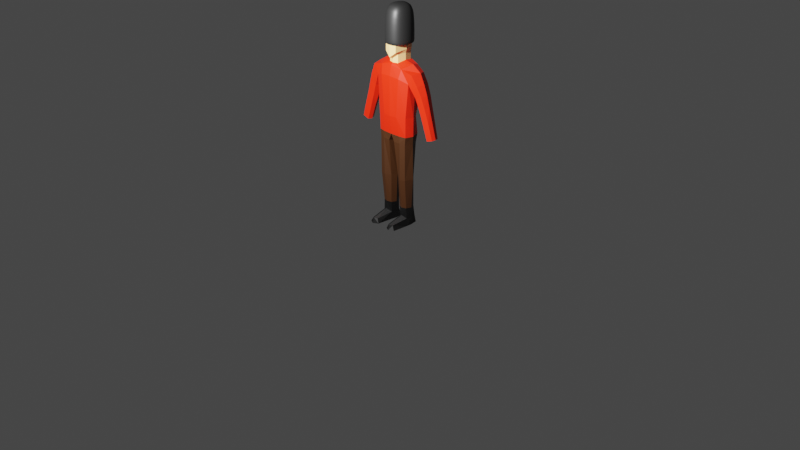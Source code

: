# Source: royalguard.blend  (saved by Blender 2.90.8; exported with 4.5.12 LTS)
import bpy
from mathutils import Matrix  # noqa: F401  (used for matrix-valued properties, if any)

bpy.ops.wm.read_factory_settings(use_empty=True)
scene = bpy.context.scene
scene.name = 'Scene'

# ---- collections
col_collection = bpy.data.collections.new('Collection'); scene.collection.children.link(col_collection)

# ---- materials (node trees are filled in below, after node groups)
mat_skin = bpy.data.materials.new('skin')
mat_skin.alpha_threshold = 0.0
mat_skin.use_transparent_shadow = False
mat_skin.line_color = (0.0, 0.0, 0.0, 1.0)
mat_hat = bpy.data.materials.new('hat')
mat_hat.use_transparent_shadow = False
mat_tunic = bpy.data.materials.new('tunic')
mat_tunic.use_transparent_shadow = False
mat_pants = bpy.data.materials.new('pants')
mat_pants.use_transparent_shadow = False
mat_shoe = bpy.data.materials.new('shoe')
mat_shoe.use_transparent_shadow = False

# ---- material node trees
mat_skin.use_nodes = True; mat_skin.node_tree.nodes.clear()
_N = mat_skin.node_tree.nodes; _L = mat_skin.node_tree.links
n0 = _N.new('ShaderNodeOutputMaterial'); n0.name = 'Material Output'; n0.location = (300, 300)
n1 = _N.new('ShaderNodeBsdfPrincipled'); n1.name = 'Principled BSDF'; n1.location = (10, 300)
n1.distribution = 'GGX'
n1.subsurface_method = 'BURLEY'
n1.inputs[0].default_value = (0.7106, 0.4468, 0.1834, 1.0)
n1.inputs[2].default_value = 0.4
n1.inputs[3].default_value = 1.45
n1.inputs[27].default_value = (0.0, 0.0, 0.0, 1.0)
n1.inputs[28].default_value = 1.0
_L.new(n1.outputs[0], n0.inputs[0])
n0.is_active_output = True
mat_hat.use_nodes = True; mat_hat.node_tree.nodes.clear()
_N = mat_hat.node_tree.nodes; _L = mat_hat.node_tree.links
n0 = _N.new('ShaderNodeBsdfPrincipled'); n0.name = 'Principled BSDF'; n0.location = (10, 300)
n0.distribution = 'GGX'
n0.subsurface_method = 'BURLEY'
n0.inputs[0].default_value = (0.009018, 0.009018, 0.009018, 1.0)
n0.inputs[3].default_value = 1.45
n0.inputs[27].default_value = (0.0, 0.0, 0.0, 1.0)
n0.inputs[28].default_value = 1.0
n1 = _N.new('ShaderNodeOutputMaterial'); n1.name = 'Material Output'; n1.location = (300, 300)
_L.new(n0.outputs[0], n1.inputs[0])
n1.is_active_output = True
mat_tunic.use_nodes = True; mat_tunic.node_tree.nodes.clear()
_N = mat_tunic.node_tree.nodes; _L = mat_tunic.node_tree.links
n0 = _N.new('ShaderNodeBsdfPrincipled'); n0.name = 'Principled BSDF'; n0.location = (10, 300)
n0.distribution = 'GGX'
n0.subsurface_method = 'BURLEY'
n0.inputs[0].default_value = (0.8, 0.01197, 0.0, 1.0)
n0.inputs[3].default_value = 1.45
n0.inputs[27].default_value = (0.0, 0.0, 0.0, 1.0)
n0.inputs[28].default_value = 1.0
n1 = _N.new('ShaderNodeOutputMaterial'); n1.name = 'Material Output'; n1.location = (300, 300)
_L.new(n0.outputs[0], n1.inputs[0])
n1.is_active_output = True
mat_pants.use_nodes = True; mat_pants.node_tree.nodes.clear()
_N = mat_pants.node_tree.nodes; _L = mat_pants.node_tree.links
n0 = _N.new('ShaderNodeBsdfPrincipled'); n0.name = 'Principled BSDF'; n0.location = (10, 300)
n0.distribution = 'GGX'
n0.subsurface_method = 'BURLEY'
n0.inputs[0].default_value = (0.03741, 0.01201, 0.002138, 1.0)
n0.inputs[3].default_value = 1.45
n0.inputs[27].default_value = (0.0, 0.0, 0.0, 1.0)
n0.inputs[28].default_value = 1.0
n1 = _N.new('ShaderNodeOutputMaterial'); n1.name = 'Material Output'; n1.location = (300, 300)
_L.new(n0.outputs[0], n1.inputs[0])
n1.is_active_output = True
mat_shoe.use_nodes = True; mat_shoe.node_tree.nodes.clear()
_N = mat_shoe.node_tree.nodes; _L = mat_shoe.node_tree.links
n0 = _N.new('ShaderNodeBsdfPrincipled'); n0.name = 'Principled BSDF'; n0.location = (10, 300)
n0.distribution = 'GGX'
n0.subsurface_method = 'BURLEY'
n0.inputs[0].default_value = (0.0, 0.0, 0.0, 1.0)
n0.inputs[3].default_value = 1.45
n0.inputs[27].default_value = (0.0, 0.0, 0.0, 1.0)
n0.inputs[28].default_value = 1.0
n1 = _N.new('ShaderNodeOutputMaterial'); n1.name = 'Material Output'; n1.location = (300, 300)
_L.new(n0.outputs[0], n1.inputs[0])
n1.is_active_output = True

# ---- world
world_world = bpy.data.worlds.new('World'); scene.world = world_world
world_world.use_nodes = True; world_world.node_tree.nodes.clear()
_N = world_world.node_tree.nodes; _L = world_world.node_tree.links
n0 = _N.new('ShaderNodeOutputWorld'); n0.name = 'World Output'; n0.location = (300, 300)
n1 = _N.new('ShaderNodeBackground'); n1.name = 'Background'; n1.location = (10, 300)
n1.inputs[0].default_value = (0.05088, 0.05088, 0.05088, 1.0)
_L.new(n1.outputs[0], n0.inputs[0])
n0.is_active_output = True
world_world.color = (0.05088, 0.05088, 0.05088)
world_world.use_sun_shadow = False
world_world.sun_shadow_jitter_overblur = 0.0

# ---- cameras
cam_camera = bpy.data.cameras.new('Camera')
cam_camera.clip_end = 100.0
cam_camera.ortho_scale = 7.314

# ---- lights
light_light = bpy.data.lights.new('Light', 'POINT')
light_light.transmission_factor = 0.0
light_light.energy = 1000.0
light_light.shadow_soft_size = 0.1
light_light.shadow_maximum_resolution = 0.006
light_light.use_absolute_resolution = True

# ---- meshes
me_cube = bpy.data.meshes.new('Cube')
me_cube.from_pydata([(0.05974, 0.09548, 1.677), (0.05464, -0.06542, 1.668), (0.06623, -0.1072, 1.901), (0.06623, 0.09855, 1.914), (0.06647, 0.1018, 1.806), (0.06592, -0.1072, 1.777), (0.0589, 0.09548, 1.753), (0.0538, -0.06542, 1.753), (0.2315, 0.09822, 1.591), (0.2544, -0.08192, 1.598), (1.812e-18, 0.1364, 1.554), (0.0, -0.1252, 1.544), (0.21, -0.08037, 1.499), (0.2044, 0.1143, 1.502), (0.1741, -0.08202, 0.9516), (0.1511, 0.1016, 0.9508), (0.0, 0.1334, 1.943), (0.0, -0.1242, 1.948), (0.0, -0.1242, 1.725), (0.0, 0.1432, 1.838), (0.0, -0.08195, 1.711), (0.0, 0.1189, 1.753), (0.0, 0.1189, 1.694), (0.0, -0.08195, 1.668), (0.0, -0.104, 0.9542), (0.0, 0.1358, 0.9508), (-3.04e-18, 0.1285, 1.647), (0.0, -0.1035, 1.645), (0.4704, 0.05802, 0.9933), (0.4816, -0.0302, 0.9956), (0.4158, -0.0302, 0.9736), (0.4293, 0.05802, 0.9764), (0.1664, -0.08027, 0.4968), (0.1497, 0.05196, 0.4968), (0.04914, -0.06001, 0.4909), (0.04914, 0.05537, 0.4909), (0.1745, -0.06022, 0.0), (0.1583, 0.08032, 0.0), (0.05028, -0.06022, 0.0), (0.05332, 0.08032, 0.0), (0.4348, -0.03387, 1.153), (0.4235, 0.0655, 1.151), (0.3776, 0.0655, 1.132), (0.3641, -0.03387, 1.129), (0.3389, 0.0865, 1.399), (0.2796, -0.04984, 1.368), (0.3517, -0.04984, 1.4), (0.2918, 0.0896, 1.37), (0.06245, 0.05804, 0.07507), (0.05878, -0.04596, 0.07499), (0.163, -0.05012, 0.07749), (0.159, 0.0622, 0.07739), (0.1666, -0.229, 6.567e-06), (0.06017, -0.229, 6.566e-06), (0.08237, -0.2201, 0.04625), (0.1387, -0.2201, 0.04762), (0.09383, 0.01847, 1.948), (0.08337, 0.01847, 1.794), (0.07077, 0.01847, 1.758), (0.07199, 0.01847, 1.689), (0.1969, 0.0, 0.9508), (0.2798, 0.01015, 1.606), (0.2126, 0.01015, 1.501), (0.0, 0.001959, 0.9164), (0.0, 0.01847, 1.999), (0.4894, 0.01015, 0.9983), (0.4052, 0.01015, 0.97), (0.1989, -0.0009286, 0.4985), (0.02226, -0.0009286, 0.4893), (0.1745, 0.0009631, 0.0), (0.04299, 0.0009631, 0.0), (0.353, 0.01015, 1.126), (0.4431, 0.01015, 1.156), (0.3694, 0.01015, 1.407), (0.2571, 0.01015, 1.359), (0.1779, 0.0006466, 0.07785), (0.04371, 0.0006466, 0.07462), (0.03381, -0.1014, 0.8803), (0.1675, -0.08321, 0.878), (0.01474, 0.1114, 0.8519), (0.1448, 0.08568, 0.8532), (0.192, 4.551e-05, 0.8574), (0.008141, 4.551e-05, 0.8587), (0.179, -0.08693, 1.15), (0.1505, 0.07965, 1.136), (0.0, -0.1272, 1.144), (-2.192e-18, 0.11, 1.134), (0.1981, -1.316e-10, 1.145), (0.05987, -0.05062, 0.1837), (0.1569, -0.05355, 0.1871), (0.05932, 0.05299, 0.1838), (0.1498, 0.05312, 0.187), (0.03809, -2.662e-05, 0.183), (0.1764, -2.661e-05, 0.1878), (0.1046, -0.09629, 0.9525), (0.1147, -0.1207, 1.536), (0.1394, 0.1071, 1.642), (0.1026, 0.1364, 1.538), (0.09311, 0.1304, 0.9508), (0.131, -0.09751, 1.631), (0.107, -0.09664, 0.4939), (0.09658, 0.06833, 0.4939), (0.1124, -0.06022, 0.0), (0.1058, 0.08032, 0.0), (0.1108, 0.07235, 0.07624), (0.1108, -0.07293, 0.1048), (0.1134, -0.2593, 6.567e-06), (0.1106, -0.2424, 0.05502), (0.1124, 0.0009631, 0.0), (0.0977, 0.1087, 0.8525), (0.1091, -0.09963, 0.8812), (0.07008, 0.1085, 1.134), (0.08395, -0.1197, 1.147), (0.1072, -0.06817, 0.1854), (0.1042, 0.06774, 0.1854), (0.1757, 0.01485, 1.669), (0.2961, 0.0937, 1.494), (0.2446, -0.06435, 1.431), (0.3097, -0.06508, 1.497), (0.2549, 0.09811, 1.433), (0.234, 0.01015, 1.427), (0.331, 0.01015, 1.505), (0.388, -0.03913, 1.291), (0.3328, 0.07923, 1.261), (0.3762, 0.07747, 1.288), (0.3205, -0.03913, 1.257), (0.4006, 0.01015, 1.298), (0.3042, 0.01015, 1.248)], [], [(64, 56, 3, 16), (19, 16, 3, 4), (57, 56, 2, 5), (19, 4, 6, 21), (57, 5, 7, 58), (14, 83, 112, 94), (59, 58, 7, 1), (22, 21, 6, 0), (35, 101, 114, 90), (97, 96, 8, 13), (112, 95, 11, 85), (72, 40, 29, 65), (87, 62, 12, 83), (95, 99, 27, 11), (110, 77, 34, 100), (111, 97, 13, 84), (32, 100, 113, 89), (1, 7, 20, 23), (5, 18, 20, 7), (5, 2, 17, 18), (66, 65, 29, 30), (71, 42, 31, 66), (40, 43, 30, 29), (42, 41, 28, 31), (76, 48, 39, 70), (82, 79, 35, 68), (109, 80, 33, 101), (81, 78, 32, 67), (108, 70, 39, 103), (36, 50, 55, 52), (104, 51, 37, 103), (75, 50, 36, 69), (123, 124, 41, 42), (122, 125, 43, 40), (127, 123, 42, 71), (126, 122, 40, 72), (121, 118, 46, 73), (120, 119, 47, 74), (118, 117, 45, 46), (119, 116, 44, 47), (93, 89, 50, 75), (114, 91, 51, 104), (113, 88, 49, 105), (92, 90, 48, 76), (107, 54, 53, 106), (49, 38, 53, 54), (102, 36, 52, 106), (105, 49, 54, 107), (88, 92, 76, 49), (91, 93, 75, 51), (117, 120, 74, 45), (116, 121, 73, 44), (124, 126, 72, 41), (125, 127, 71, 43), (51, 75, 69, 37), (102, 38, 70, 108), (80, 81, 67, 33), (77, 82, 68, 34), (49, 76, 70, 38), (43, 71, 66, 30), (31, 28, 65, 66), (84, 13, 62, 87), (41, 72, 65, 28), (25, 86, 111, 98), (0, 6, 58, 59), (4, 57, 58, 6), (4, 3, 56, 57), (17, 2, 56, 64), (24, 63, 82, 77), (15, 60, 81, 80), (60, 14, 78, 81), (98, 15, 80, 109), (63, 25, 79, 82), (94, 24, 77, 110), (15, 84, 87, 60), (98, 111, 84, 15), (60, 87, 83, 14), (94, 112, 85, 24), (33, 67, 93, 91), (34, 68, 92, 88), (68, 35, 90, 92), (100, 34, 88, 113), (101, 33, 91, 114), (67, 32, 89, 93), (14, 94, 110, 78), (25, 98, 109, 79), (36, 102, 108, 69), (50, 105, 107, 55), (38, 102, 106, 53), (55, 107, 106, 52), (89, 113, 105, 50), (90, 114, 104, 48), (48, 104, 103, 39), (69, 108, 103, 37), (79, 109, 101, 35), (86, 10, 97, 111), (78, 110, 100, 32), (12, 9, 99, 95), (83, 12, 95, 112), (10, 26, 96, 97), (99, 9, 61, 115), (115, 61, 8, 96), (59, 115, 96, 0), (1, 99, 115, 59), (23, 27, 99, 1), (96, 26, 22, 0), (8, 61, 121, 116), (12, 62, 120, 117), (13, 8, 116, 119), (9, 12, 117, 118), (62, 13, 119, 120), (61, 9, 118, 121), (45, 74, 127, 125), (44, 73, 126, 124), (73, 46, 122, 126), (74, 47, 123, 127), (46, 45, 125, 122), (47, 44, 124, 123)])
me_cube.polygons.foreach_set('material_index', [0, 0, 0, 0, 0, 2, 0, 0, 3, 2, 2, 2, 2, 2, 3, 2, 3, 0, 0, 0, 2, 2, 2, 2, 4, 3, 3, 3, 4, 4, 4, 4, 2, 2, 2, 2, 2, 2, 2, 2, 4, 4, 4, 4, 4, 4, 4, 4, 4, 4, 2, 2, 2, 2, 4, 4, 3, 3, 4, 2, 2, 2, 2, 2, 0, 0, 0, 0, 3, 3, 3, 3, 3, 3, 2, 2, 2, 2, 3, 3, 3, 3, 3, 3, 3, 3, 4, 4, 4, 4, 4, 4, 4, 4, 3, 2, 3, 2, 2, 2, 2, 2, 2, 2, 2, 2, 2, 2, 2, 2, 2, 2, 2, 2, 2, 2, 2, 2])
_uv = me_cube.uv_layers.new(name='UVMap')
_uv.uv.foreach_set('vector', [0.75, 0.625, 0.875, 0.625, 0.875, 0.75, 0.75, 0.75, 0.5731, 0.875, 0.625, 0.875, 0.625, 1.0, 0.5731, 1.0, 0.5731, 0.125, 0.625, 0.125, 0.625, 0.25, 0.5731, 0.25, 0.5731, 0.875, 0.5731, 1.0, 0.5731, 1.0, 0.5731, 0.875, 0.5731, 0.125, 0.5731, 0.25, 0.5731, 0.25, 0.5731, 0.125, 0.375, 0.25, 0.4541, 0.25, 0.4541, 0.3125, 0.375, 0.3125, 0.5534, 0.125, 0.5731, 0.125, 0.5731, 0.25, 0.5534, 0.25, 0.5534, 0.875, 0.5731, 0.875, 0.5731, 1.0, 0.5534, 1.0, 0.375, 0.875, 0.375, 0.9375, 0.375, 0.9375, 0.375, 0.875, 0.512, 0.9375, 0.5534, 0.9375, 0.5534, 1.0, 0.512, 1.0, 0.4541, 0.3125, 0.512, 0.3125, 0.512, 0.375, 0.4541, 0.375, 0.5534, 0.125, 0.5534, 0.25, 0.5534, 0.25, 0.5534, 0.125, 0.4541, 0.125, 0.512, 0.125, 0.512, 0.25, 0.4541, 0.25, 0.512, 0.3125, 0.5534, 0.3125, 0.5534, 0.375, 0.512, 0.375, 0.375, 0.3125, 0.375, 0.375, 0.375, 0.375, 0.375, 0.3125, 0.4541, 0.9375, 0.512, 0.9375, 0.512, 1.0, 0.4541, 1.0, 0.375, 0.25, 0.375, 0.3125, 0.375, 0.3125, 0.375, 0.25, 0.5534, 0.25, 0.5731, 0.25, 0.5731, 0.375, 0.5534, 0.375, 0.5731, 0.25, 0.5731, 0.375, 0.5731, 0.375, 0.5731, 0.25, 0.5731, 0.25, 0.625, 0.25, 0.625, 0.375, 0.5731, 0.375, 0.512, 0.125, 0.5534, 0.125, 0.5534, 0.25, 0.512, 0.25, 0.512, 0.125, 0.512, 0.0, 0.512, 0.0, 0.512, 0.125, 0.5534, 0.25, 0.512, 0.25, 0.512, 0.25, 0.5534, 0.25, 0.512, 1.0, 0.5534, 1.0, 0.5534, 1.0, 0.512, 1.0, 0.0, 0.0, 0.0, 0.0, 0.0, 0.0, 0.0, 0.0, 0.0, 0.0, 0.0, 0.0, 0.0, 0.0, 0.0, 0.0, 0.375, 0.9375, 0.375, 1.0, 0.375, 1.0, 0.375, 0.9375, 0.375, 0.125, 0.375, 0.25, 0.375, 0.25, 0.375, 0.125, 0.1875, 0.625, 0.25, 0.625, 0.25, 0.75, 0.1875, 0.75, 0.375, 0.25, 0.375, 0.25, 0.375, 0.25, 0.375, 0.25, 0.375, 0.9375, 0.375, 1.0, 0.375, 1.0, 0.375, 0.9375, 0.375, 0.125, 0.375, 0.25, 0.375, 0.25, 0.375, 0.125, 0.512, 1.0, 0.5534, 1.0, 0.5534, 1.0, 0.512, 1.0, 0.5534, 0.25, 0.512, 0.25, 0.512, 0.25, 0.5534, 0.25, 0.512, 0.125, 0.512, 0.0, 0.512, 0.0, 0.512, 0.125, 0.5534, 0.125, 0.5534, 0.25, 0.5534, 0.25, 0.5534, 0.125, 0.5534, 0.125, 0.5534, 0.25, 0.5534, 0.25, 0.5534, 0.125, 0.512, 0.125, 0.512, 0.0, 0.512, 0.0, 0.512, 0.125, 0.5534, 0.25, 0.512, 0.25, 0.512, 0.25, 0.5534, 0.25, 0.512, 1.0, 0.5534, 1.0, 0.5534, 1.0, 0.512, 1.0, 0.375, 0.125, 0.375, 0.25, 0.375, 0.25, 0.375, 0.125, 0.375, 0.9375, 0.375, 1.0, 0.375, 1.0, 0.375, 0.9375, 0.375, 0.3125, 0.375, 0.375, 0.375, 0.375, 0.375, 0.3125, 0.0, 0.0, 0.0, 0.0, 0.0, 0.0, 0.0, 0.0, 0.375, 0.3125, 0.375, 0.375, 0.375, 0.375, 0.375, 0.3125, 0.0, 0.0, 0.0, 0.0, 0.0, 0.0, 0.0, 0.0, 0.1875, 0.5, 0.125, 0.5, 0.125, 0.5, 0.1875, 0.5, 0.375, 0.3125, 0.375, 0.375, 0.375, 0.375, 0.375, 0.3125, 0.0, 0.0, 0.0, 0.0, 0.0, 0.0, 0.0, 0.0, 0.375, 0.0, 0.375, 0.125, 0.375, 0.125, 0.375, 0.0, 0.512, 0.25, 0.512, 0.125, 0.512, 0.125, 0.512, 0.25, 0.5534, 0.0, 0.5534, 0.125, 0.5534, 0.125, 0.5534, 0.0, 0.5534, 0.0, 0.5534, 0.125, 0.5534, 0.125, 0.5534, 0.0, 0.512, 0.25, 0.512, 0.125, 0.512, 0.125, 0.512, 0.25, 0.375, 0.0, 0.375, 0.125, 0.375, 0.125, 0.375, 0.0, 0.1875, 0.5, 0.25, 0.5, 0.25, 0.625, 0.1875, 0.625, 0.375, 0.0, 0.375, 0.125, 0.375, 0.125, 0.375, 0.0, 0.0, 0.0, 0.0, 0.0, 0.0, 0.0, 0.0, 0.0, 0.0, 0.0, 0.0, 0.0, 0.0, 0.0, 0.0, 0.0, 0.512, 0.25, 0.512, 0.125, 0.512, 0.125, 0.512, 0.25, 0.512, 0.0, 0.5534, 0.0, 0.5534, 0.125, 0.512, 0.125, 0.4541, 0.0, 0.512, 0.0, 0.512, 0.125, 0.4541, 0.125, 0.5534, 0.0, 0.5534, 0.125, 0.5534, 0.125, 0.5534, 0.0, 0.375, 0.875, 0.4541, 0.875, 0.4541, 0.9375, 0.375, 0.9375, 0.5534, 0.0, 0.5731, 0.0, 0.5731, 0.125, 0.5534, 0.125, 0.5731, 0.0, 0.5731, 0.125, 0.5731, 0.125, 0.5731, 0.0, 0.5731, 0.0, 0.625, 0.0, 0.625, 0.125, 0.5731, 0.125, 0.75, 0.5, 0.875, 0.5, 0.875, 0.625, 0.75, 0.625, 0.0, 0.0, 0.0, 0.0, 0.0, 0.0, 0.0, 0.0, 0.375, 0.0, 0.375, 0.125, 0.375, 0.125, 0.375, 0.0, 0.375, 0.125, 0.375, 0.25, 0.375, 0.25, 0.375, 0.125, 0.375, 0.9375, 0.375, 1.0, 0.375, 1.0, 0.375, 0.9375, 0.0, 0.0, 0.0, 0.0, 0.0, 0.0, 0.0, 0.0, 0.375, 0.3125, 0.375, 0.375, 0.375, 0.375, 0.375, 0.3125, 0.375, 0.0, 0.4541, 0.0, 0.4541, 0.125, 0.375, 0.125, 0.375, 0.9375, 0.4541, 0.9375, 0.4541, 1.0, 0.375, 1.0, 0.375, 0.125, 0.4541, 0.125, 0.4541, 0.25, 0.375, 0.25, 0.375, 0.3125, 0.4541, 0.3125, 0.4541, 0.375, 0.375, 0.375, 0.375, 0.0, 0.375, 0.125, 0.375, 0.125, 0.375, 0.0, 0.0, 0.0, 0.0, 0.0, 0.0, 0.0, 0.0, 0.0, 0.0, 0.0, 0.0, 0.0, 0.0, 0.0, 0.0, 0.0, 0.375, 0.3125, 0.375, 0.375, 0.375, 0.375, 0.375, 0.3125, 0.375, 0.9375, 0.375, 1.0, 0.375, 1.0, 0.375, 0.9375, 0.375, 0.125, 0.375, 0.25, 0.375, 0.25, 0.375, 0.125, 0.375, 0.25, 0.375, 0.3125, 0.375, 0.3125, 0.375, 0.25, 0.375, 0.875, 0.375, 0.9375, 0.375, 0.9375, 0.375, 0.875, 0.125, 0.5, 0.1875, 0.5, 0.1875, 0.625, 0.125, 0.625, 0.375, 0.25, 0.375, 0.3125, 0.375, 0.3125, 0.375, 0.25, 0.25, 0.5, 0.1875, 0.5, 0.1875, 0.5, 0.25, 0.5, 0.375, 0.25, 0.375, 0.3125, 0.375, 0.3125, 0.375, 0.25, 0.375, 0.25, 0.375, 0.3125, 0.375, 0.3125, 0.375, 0.25, 0.375, 0.875, 0.375, 0.9375, 0.375, 0.9375, 0.375, 0.875, 0.375, 0.875, 0.375, 0.9375, 0.375, 0.9375, 0.375, 0.875, 0.125, 0.625, 0.1875, 0.625, 0.1875, 0.75, 0.125, 0.75, 0.375, 0.875, 0.375, 0.9375, 0.375, 0.9375, 0.375, 0.875, 0.4541, 0.875, 0.512, 0.875, 0.512, 0.9375, 0.4541, 0.9375, 0.375, 0.25, 0.375, 0.3125, 0.375, 0.3125, 0.375, 0.25, 0.512, 0.25, 0.5534, 0.25, 0.5534, 0.3125, 0.512, 0.3125, 0.4541, 0.25, 0.512, 0.25, 0.512, 0.3125, 0.4541, 0.3125, 0.512, 0.875, 0.5534, 0.875, 0.5534, 0.9375, 0.512, 0.9375, 0.5534, 0.25, 0.5534, 0.25, 0.5534, 0.125, 0.5534, 0.125, 0.5534, 0.125, 0.5534, 0.125, 0.5534, 0.0, 0.5534, 0.0, 0.5534, 0.125, 0.5534, 0.125, 0.5534, 0.0, 0.5534, 0.0, 0.5534, 0.25, 0.5534, 0.25, 0.5534, 0.125, 0.5534, 0.125, 0.5534, 0.375, 0.5534, 0.375, 0.5534, 0.3125, 0.5534, 0.25, 0.5534, 0.0, 0.5534, 0.875, 0.5534, 0.875, 0.5534, 0.0, 0.5534, 0.0, 0.5534, 0.125, 0.5534, 0.125, 0.5534, 0.0, 0.512, 0.25, 0.512, 0.125, 0.512, 0.125, 0.512, 0.25, 0.512, 1.0, 0.5534, 1.0, 0.5534, 1.0, 0.512, 1.0, 0.5534, 0.25, 0.512, 0.25, 0.512, 0.25, 0.5534, 0.25, 0.512, 0.125, 0.512, 0.0, 0.512, 0.0, 0.512, 0.125, 0.5534, 0.125, 0.5534, 0.25, 0.5534, 0.25, 0.5534, 0.125, 0.512, 0.25, 0.512, 0.125, 0.512, 0.125, 0.512, 0.25, 0.5534, 0.0, 0.5534, 0.125, 0.5534, 0.125, 0.5534, 0.0, 0.5534, 0.125, 0.5534, 0.25, 0.5534, 0.25, 0.5534, 0.125, 0.512, 0.125, 0.512, 0.0, 0.512, 0.0, 0.512, 0.125, 0.5534, 0.25, 0.512, 0.25, 0.512, 0.25, 0.5534, 0.25, 0.512, 1.0, 0.5534, 1.0, 0.5534, 1.0, 0.512, 1.0])
me_cube.materials.append(mat_skin)
me_cube.materials.append(mat_hat)
me_cube.materials.append(mat_tunic)
me_cube.materials.append(mat_pants)
me_cube.materials.append(mat_shoe)
me_cube.use_remesh_preserve_volume = False
me_cube.use_remesh_preserve_attributes = False
me_cube.use_mirror_vertex_groups = False
me_cube.update()
me_cube_001 = bpy.data.meshes.new('Cube.001')
me_cube_001.from_pydata([(0.09893, -0.103, 1.654), (0.09893, -0.103, 2.038), (0.103, 0.14, 1.654), (0.103, 0.14, 2.038), (0.0, 0.1726, 1.654), (0.0, 0.1726, 2.038), (0.0, -0.1357, 1.654), (0.0, -0.1357, 2.038), (0.103, 0.14, 1.66), (0.09893, -0.103, 1.66), (0.0, -0.1357, 1.66), (0.0, 0.1726, 1.66), (0.1363, 0.01847, 1.654), (0.1363, 0.01847, 2.038), (0.0, 0.01847, 2.038), (0.0, 0.01847, 1.654), (0.1363, 0.01847, 1.66)], [], [(11, 5, 3, 8), (16, 13, 1, 9), (15, 12, 0, 6), (13, 14, 7, 1), (9, 1, 7, 10), (0, 9, 10, 6), (12, 16, 9, 0), (4, 11, 8, 2), (2, 8, 16, 12), (3, 5, 14, 13), (4, 2, 12, 15), (8, 3, 13, 16)])
me_cube_001.polygons.foreach_set('use_smooth', [True] * 12)
me_cube_001.polygons.foreach_set('material_index', [1, 1, 1, 1, 1, 1, 1, 1, 1, 1, 1, 1])
_uv = me_cube_001.uv_layers.new(name='UVMap')
_uv.uv.foreach_set('vector', [0.3874, 0.375, 0.625, 0.375, 0.625, 0.5, 0.3874, 0.5, 0.3874, 0.625, 0.625, 0.625, 0.625, 0.75, 0.3874, 0.75, 0.25, 0.625, 0.375, 0.625, 0.375, 0.75, 0.25, 0.75, 0.625, 0.625, 0.75, 0.625, 0.75, 0.75, 0.625, 0.75, 0.3874, 0.75, 0.625, 0.75, 0.625, 0.875, 0.3874, 0.875, 0.375, 0.75, 0.3874, 0.75, 0.3874, 0.875, 0.375, 0.875, 0.375, 0.625, 0.3874, 0.625, 0.3874, 0.75, 0.375, 0.75, 0.375, 0.375, 0.3874, 0.375, 0.3874, 0.5, 0.375, 0.5, 0.375, 0.5, 0.3874, 0.5, 0.3874, 0.625, 0.375, 0.625, 0.625, 0.5, 0.75, 0.5, 0.75, 0.625, 0.625, 0.625, 0.25, 0.5, 0.375, 0.5, 0.375, 0.625, 0.25, 0.625, 0.3874, 0.5, 0.625, 0.5, 0.625, 0.625, 0.3874, 0.625])
me_cube_001.materials.append(mat_skin)
me_cube_001.materials.append(mat_hat)
me_cube_001.materials.append(mat_tunic)
me_cube_001.materials.append(mat_pants)
me_cube_001.materials.append(mat_shoe)
me_cube_001.use_remesh_preserve_volume = False
me_cube_001.use_remesh_preserve_attributes = False
me_cube_001.use_mirror_vertex_groups = False
me_cube_001.update()

# ---- objects
ob_cube = bpy.data.objects.new('Cube', me_cube)
ob_light = bpy.data.objects.new('Light', light_light)
ob_camera = bpy.data.objects.new('Camera', cam_camera)
ob_cube_001 = bpy.data.objects.new('Cube.001', me_cube_001)
ob_empty = bpy.data.objects.new('Empty', None)

# ---- transforms, parenting, visibility, modifiers, constraints
ob_cube.location = (0.0, 0.0, 0.0)
ob_cube.lock_rotations_4d = False
ob_cube.empty_display_type = 'ARROWS'
ob_cube.lineart.crease_threshold = 0.0
_m = ob_cube.modifiers.new('Mirror', 'MIRROR')
_m.use_clip = True
ob_light.location = (0.5322, -2.135, 2.856)
ob_light.rotation_euler = (0.6503, 0.05522, 1.866)
ob_light.lock_rotations_4d = False
ob_light.empty_display_type = 'ARROWS'
ob_light.color = (0.0, 0.0, 0.0, 0.0)
ob_light.lineart.crease_threshold = 0.0
ob_camera.location = (7.359, -6.926, 4.958)
ob_camera.rotation_euler = (1.109, 0.0, 0.8149)
ob_camera.lock_rotations_4d = False
ob_camera.empty_display_type = 'ARROWS'
ob_camera.color = (0.0, 0.0, 0.0, 0.0)
ob_camera.display_type = 'WIRE'
ob_camera.lineart.crease_threshold = 0.0
ob_cube_001.location = (0.0, -0.01354, 0.1925)
ob_cube_001.lock_rotations_4d = False
ob_cube_001.empty_display_type = 'ARROWS'
ob_cube_001.lineart.crease_threshold = 0.0
_m = ob_cube_001.modifiers.new('Mirror', 'MIRROR')
_m.use_clip = True
_m = ob_cube_001.modifiers.new('Subdivision', 'SUBSURF')
_m.uv_smooth = 'PRESERVE_CORNERS'
_m.levels = 2
ob_empty.location = (0.01257, 0.968, 1.083)
ob_empty.rotation_euler = (1.571, 0.01429, 1.92e-09)
ob_empty.scale = (0.4539, 0.4539, 0.4539)
ob_empty.empty_display_type = 'IMAGE'
ob_empty.empty_display_size = 5.0
ob_empty.lineart.crease_threshold = 0.0

# ---- collection membership
col_collection.objects.link(ob_cube)
col_collection.objects.link(ob_light)
col_collection.objects.link(ob_camera)
col_collection.objects.link(ob_cube_001)
col_collection.objects.link(ob_empty)

# ---- scene / render settings (as saved in the file)
scene.camera = ob_camera
scene.frame_start = 1; scene.frame_end = 250; scene.frame_set(22)
scene.render.engine = 'BLENDER_EEVEE_NEXT'
scene.cycles.use_denoising = False
scene.cycles.samples = 128
scene.cycles.sampling_pattern = 'TABULATED_SOBOL'
scene.cycles.use_adaptive_sampling = False
scene.cycles.use_light_tree = False
scene.view_settings.view_transform = 'Filmic'
bpy.context.view_layer.update()
